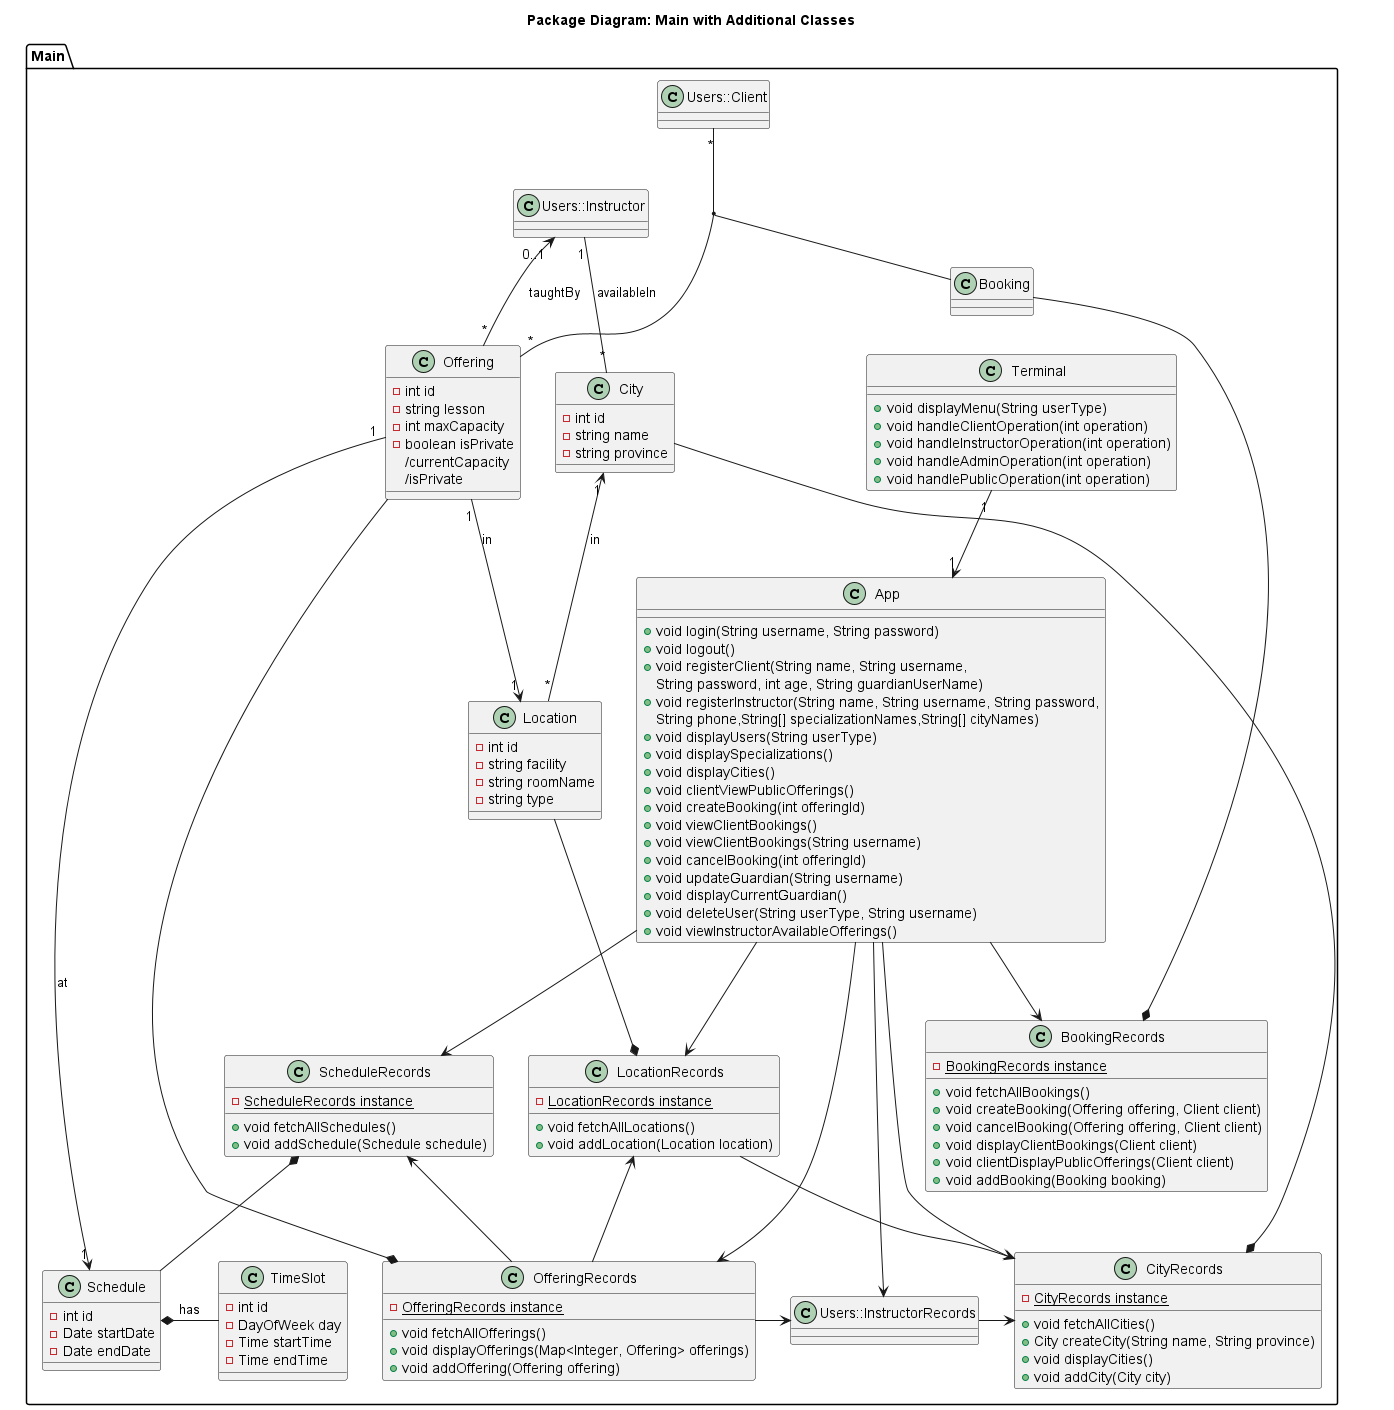

The diagram above was rendered by PlantUML. Its source (embedded in the PNG):
@startuml
title Package Diagram: Main with Additional Classes

package Main {
    class InstructorRecords as "Users::InstructorRecords"  {}
    class Client as "Users::Client" {}
    class Instructor as "Users::Instructor" {}
    class App {
        +void login(String username, String password)
        +void logout()
        +void registerClient(String name, String username, 
        String password, int age, String guardianUserName)
        +void registerInstructor(String name, String username, String password, 
        String phone,String[] specializationNames,String[] cityNames)
        +void displayUsers(String userType)
        +void displaySpecializations()
        +void displayCities()
        +void clientViewPublicOfferings()
        +void createBooking(int offeringId)
        +void viewClientBookings()
        +void viewClientBookings(String username)
        +void cancelBooking(int offeringId)
        +void updateGuardian(String username)
        +void displayCurrentGuardian()
        +void deleteUser(String userType, String username)
        +void viewInstructorAvailableOfferings()
    }

    class Terminal {
        +void displayMenu(String userType)
        +void handleClientOperation(int operation)
        +void handleInstructorOperation(int operation)
        +void handleAdminOperation(int operation)
        +void handlePublicOperation(int operation)
    }

    class Booking {
    }

    class BookingRecords {
        -{static} BookingRecords instance
        +void fetchAllBookings()
        +void createBooking(Offering offering, Client client)
        +void cancelBooking(Offering offering, Client client)
        +void displayClientBookings(Client client)
        +void clientDisplayPublicOfferings(Client client)
        +void addBooking(Booking booking)
    }

    class City {
        -int id
        -string name
        -string province
    }

    class CityRecords {
        -{static} CityRecords instance
        +void fetchAllCities()
        +City createCity(String name, String province)
        +void displayCities()
        +void addCity(City city)
    }

    class Location {
        -int id
        -string facility
        -string roomName
        -string type
    }

    class LocationRecords {
        -{static} LocationRecords instance
        +void fetchAllLocations()
        +void addLocation(Location location)
    }

    class Offering {
        -int id
        -string lesson
        -int maxCapacity
        -boolean isPrivate
        /currentCapacity
        /isPrivate
    }

    class OfferingRecords {
        -{static} OfferingRecords instance
        +void fetchAllOfferings()
        +void displayOfferings(Map<Integer, Offering> offerings)
        +void addOffering(Offering offering)
    }

    class Schedule {
        -int id
        -Date startDate
        -Date endDate
    }

    class ScheduleRecords {
        -{static} ScheduleRecords instance
        +void fetchAllSchedules()
        +void addSchedule(Schedule schedule)
    }

    class TimeSlot {
        -int id
        -DayOfWeek day
        -Time startTime
        -Time endTime
    }

    App "1" <-up- "1" Terminal
    App --> OfferingRecords
    App --> BookingRecords
    App -> InstructorRecords
    App -> CityRecords
    App -> LocationRecords
    App --> ScheduleRecords

    InstructorRecords -> CityRecords

    City -* CityRecords

    Location "*" -up-> "1" City: in

    LocationRecords --> CityRecords
    LocationRecords *-up- Location
    LocationRecords <-- OfferingRecords

    Schedule *- TimeSlot: has

    ScheduleRecords *-- Schedule
    ScheduleRecords <-- OfferingRecords

    Offering --* OfferingRecords
    Offering "1" --> "1" Schedule: at
    Offering "1" --> "1" Location: in

    OfferingRecords -> InstructorRecords

    Instructor "1" -- "*" City: availableIn
    Instructor "0..1" <-- "*" Offering: taughtBy

    Client "*" -- "*" Offering

    (Client, Offering) -- Booking
    Booking --* BookingRecords
}

@enduml